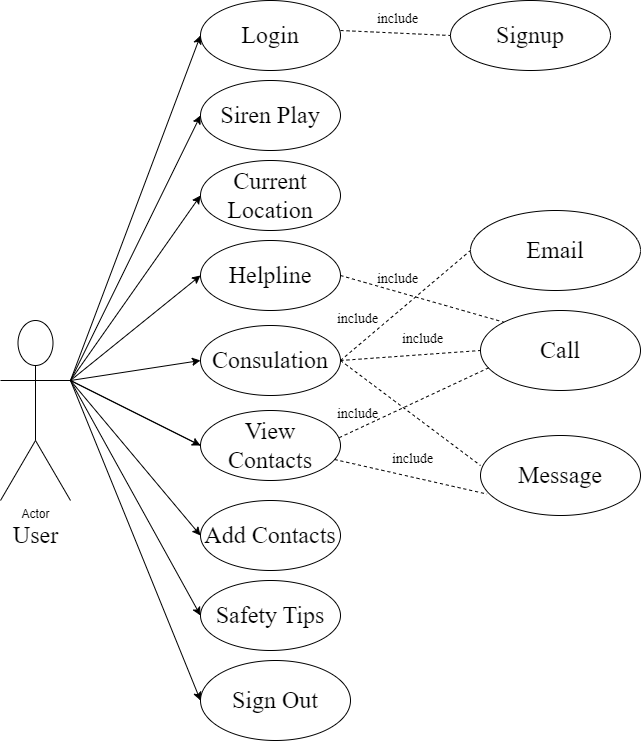

The diagram above was exported from draw.io. Its source (the exported page's mxGraphModel, read from the mxfile embedded in the PNG):
<mxGraphModel dx="1257" dy="740" grid="1" gridSize="10" guides="1" tooltips="1" connect="1" arrows="1" fold="1" page="1" pageScale="1" pageWidth="850" pageHeight="1100" math="0" shadow="0">
  <root>
    <mxCell id="0" />
    <mxCell id="1" parent="0" />
    <mxCell id="yz_47pau3MRTLe0fO4Q9-3" value="Actor" style="shape=umlActor;verticalLabelPosition=bottom;verticalAlign=top;html=1;outlineConnect=0;" vertex="1" parent="1">
      <mxGeometry x="40" y="810" width="70" height="180" as="geometry" />
    </mxCell>
    <mxCell id="yz_47pau3MRTLe0fO4Q9-6" value="&lt;font style=&quot;font-size: 24px;&quot; face=&quot;Times New Roman&quot;&gt;User&lt;/font&gt;" style="text;html=1;align=center;verticalAlign=middle;resizable=0;points=[];autosize=1;strokeColor=none;fillColor=none;" vertex="1" parent="1">
      <mxGeometry x="40" y="1005" width="70" height="40" as="geometry" />
    </mxCell>
    <mxCell id="yz_47pau3MRTLe0fO4Q9-8" value="&lt;font style=&quot;font-size: 24px;&quot; face=&quot;Times New Roman&quot;&gt;Siren Play&lt;/font&gt;" style="ellipse;whiteSpace=wrap;html=1;" vertex="1" parent="1">
      <mxGeometry x="240" y="570" width="140" height="70" as="geometry" />
    </mxCell>
    <mxCell id="yz_47pau3MRTLe0fO4Q9-9" value="&lt;font style=&quot;font-size: 24px;&quot; face=&quot;Times New Roman&quot;&gt;Helpline&lt;/font&gt;" style="ellipse;whiteSpace=wrap;html=1;" vertex="1" parent="1">
      <mxGeometry x="240" y="730" width="140" height="70" as="geometry" />
    </mxCell>
    <mxCell id="yz_47pau3MRTLe0fO4Q9-10" value="&lt;font face=&quot;Times New Roman&quot; style=&quot;font-size: 24px;&quot;&gt;Current Location&lt;/font&gt;" style="ellipse;whiteSpace=wrap;html=1;" vertex="1" parent="1">
      <mxGeometry x="240" y="650" width="140" height="70" as="geometry" />
    </mxCell>
    <mxCell id="yz_47pau3MRTLe0fO4Q9-11" value="&lt;font style=&quot;font-size: 24px;&quot; face=&quot;Times New Roman&quot;&gt;Consulation&lt;/font&gt;" style="ellipse;whiteSpace=wrap;html=1;" vertex="1" parent="1">
      <mxGeometry x="240" y="815" width="140" height="70" as="geometry" />
    </mxCell>
    <mxCell id="yz_47pau3MRTLe0fO4Q9-12" value="&lt;font style=&quot;font-size: 24px;&quot; face=&quot;Times New Roman&quot;&gt;Add Contacts&lt;/font&gt;" style="ellipse;whiteSpace=wrap;html=1;" vertex="1" parent="1">
      <mxGeometry x="240" y="990" width="140" height="70" as="geometry" />
    </mxCell>
    <mxCell id="yz_47pau3MRTLe0fO4Q9-13" value="&lt;font style=&quot;font-size: 24px;&quot; face=&quot;Times New Roman&quot;&gt;Safety Tips&lt;/font&gt;" style="ellipse;whiteSpace=wrap;html=1;" vertex="1" parent="1">
      <mxGeometry x="240" y="1070" width="140" height="70" as="geometry" />
    </mxCell>
    <mxCell id="yz_47pau3MRTLe0fO4Q9-15" value="" style="endArrow=classic;html=1;rounded=0;fontFamily=Times New Roman;fontSize=24;entryX=0;entryY=0.5;entryDx=0;entryDy=0;" edge="1" parent="1" target="yz_47pau3MRTLe0fO4Q9-8">
      <mxGeometry width="50" height="50" relative="1" as="geometry">
        <mxPoint x="110" y="870" as="sourcePoint" />
        <mxPoint x="450" y="980" as="targetPoint" />
        <Array as="points">
          <mxPoint x="110" y="870" />
        </Array>
      </mxGeometry>
    </mxCell>
    <mxCell id="yz_47pau3MRTLe0fO4Q9-16" value="" style="endArrow=classic;html=1;rounded=0;fontFamily=Times New Roman;fontSize=24;entryX=0;entryY=0.5;entryDx=0;entryDy=0;" edge="1" parent="1" target="yz_47pau3MRTLe0fO4Q9-9">
      <mxGeometry width="50" height="50" relative="1" as="geometry">
        <mxPoint x="110" y="870" as="sourcePoint" />
        <mxPoint x="160" y="820" as="targetPoint" />
      </mxGeometry>
    </mxCell>
    <mxCell id="yz_47pau3MRTLe0fO4Q9-17" value="" style="endArrow=classic;html=1;rounded=0;fontFamily=Times New Roman;fontSize=24;entryX=0;entryY=0.5;entryDx=0;entryDy=0;" edge="1" parent="1" target="yz_47pau3MRTLe0fO4Q9-13">
      <mxGeometry width="50" height="50" relative="1" as="geometry">
        <mxPoint x="110" y="870" as="sourcePoint" />
        <mxPoint x="160" y="820" as="targetPoint" />
      </mxGeometry>
    </mxCell>
    <mxCell id="yz_47pau3MRTLe0fO4Q9-18" value="" style="endArrow=classic;html=1;rounded=0;fontFamily=Times New Roman;fontSize=24;entryX=0;entryY=0.5;entryDx=0;entryDy=0;" edge="1" parent="1" target="yz_47pau3MRTLe0fO4Q9-14">
      <mxGeometry width="50" height="50" relative="1" as="geometry">
        <mxPoint x="110" y="870" as="sourcePoint" />
        <mxPoint x="160" y="820" as="targetPoint" />
      </mxGeometry>
    </mxCell>
    <mxCell id="yz_47pau3MRTLe0fO4Q9-19" value="" style="endArrow=classic;html=1;rounded=0;fontFamily=Times New Roman;fontSize=24;entryX=0;entryY=0.5;entryDx=0;entryDy=0;startArrow=none;" edge="1" parent="1" target="yz_47pau3MRTLe0fO4Q9-12">
      <mxGeometry width="50" height="50" relative="1" as="geometry">
        <mxPoint x="110" y="870" as="sourcePoint" />
        <mxPoint x="160" y="820" as="targetPoint" />
      </mxGeometry>
    </mxCell>
    <mxCell id="yz_47pau3MRTLe0fO4Q9-21" value="" style="endArrow=classic;html=1;rounded=0;fontFamily=Times New Roman;fontSize=24;entryX=0;entryY=0.5;entryDx=0;entryDy=0;" edge="1" parent="1" target="yz_47pau3MRTLe0fO4Q9-10">
      <mxGeometry width="50" height="50" relative="1" as="geometry">
        <mxPoint x="110" y="870" as="sourcePoint" />
        <mxPoint x="160" y="820" as="targetPoint" />
      </mxGeometry>
    </mxCell>
    <mxCell id="yz_47pau3MRTLe0fO4Q9-23" value="" style="endArrow=classic;html=1;rounded=0;fontFamily=Times New Roman;fontSize=24;entryX=0;entryY=0.5;entryDx=0;entryDy=0;" edge="1" parent="1" target="yz_47pau3MRTLe0fO4Q9-11">
      <mxGeometry width="50" height="50" relative="1" as="geometry">
        <mxPoint x="110" y="870" as="sourcePoint" />
        <mxPoint x="160" y="820" as="targetPoint" />
      </mxGeometry>
    </mxCell>
    <mxCell id="yz_47pau3MRTLe0fO4Q9-24" value="Call" style="ellipse;whiteSpace=wrap;html=1;fontFamily=Times New Roman;fontSize=24;" vertex="1" parent="1">
      <mxGeometry x="520" y="800" width="160" height="80" as="geometry" />
    </mxCell>
    <mxCell id="yz_47pau3MRTLe0fO4Q9-25" value="Message" style="ellipse;whiteSpace=wrap;html=1;fontFamily=Times New Roman;fontSize=24;" vertex="1" parent="1">
      <mxGeometry x="520" y="925" width="160" height="80" as="geometry" />
    </mxCell>
    <mxCell id="yz_47pau3MRTLe0fO4Q9-26" value="Email" style="ellipse;whiteSpace=wrap;html=1;fontFamily=Times New Roman;fontSize=24;" vertex="1" parent="1">
      <mxGeometry x="510" y="700" width="170" height="80" as="geometry" />
    </mxCell>
    <mxCell id="yz_47pau3MRTLe0fO4Q9-27" value="" style="endArrow=none;html=1;rounded=0;fontFamily=Times New Roman;fontSize=24;entryX=0;entryY=0.5;entryDx=0;entryDy=0;" edge="1" parent="1" target="yz_47pau3MRTLe0fO4Q9-14">
      <mxGeometry width="50" height="50" relative="1" as="geometry">
        <mxPoint x="110" y="870" as="sourcePoint" />
        <mxPoint x="440" y="1125" as="targetPoint" />
      </mxGeometry>
    </mxCell>
    <mxCell id="yz_47pau3MRTLe0fO4Q9-14" value="&lt;font style=&quot;font-size: 24px;&quot; face=&quot;Times New Roman&quot;&gt;View Contacts&lt;/font&gt;" style="ellipse;whiteSpace=wrap;html=1;" vertex="1" parent="1">
      <mxGeometry x="240" y="900" width="140" height="70" as="geometry" />
    </mxCell>
    <mxCell id="yz_47pau3MRTLe0fO4Q9-28" value="" style="endArrow=none;dashed=1;html=1;rounded=0;fontFamily=Times New Roman;fontSize=24;entryX=0;entryY=0.5;entryDx=0;entryDy=0;exitX=1;exitY=0.5;exitDx=0;exitDy=0;" edge="1" parent="1" source="yz_47pau3MRTLe0fO4Q9-11" target="yz_47pau3MRTLe0fO4Q9-24">
      <mxGeometry width="50" height="50" relative="1" as="geometry">
        <mxPoint x="380" y="800" as="sourcePoint" />
        <mxPoint x="430" y="870" as="targetPoint" />
      </mxGeometry>
    </mxCell>
    <mxCell id="yz_47pau3MRTLe0fO4Q9-30" value="" style="endArrow=none;dashed=1;html=1;rounded=0;fontFamily=Times New Roman;fontSize=24;entryX=0;entryY=0;entryDx=0;entryDy=0;exitX=1;exitY=0.5;exitDx=0;exitDy=0;" edge="1" parent="1" source="yz_47pau3MRTLe0fO4Q9-9" target="yz_47pau3MRTLe0fO4Q9-24">
      <mxGeometry width="50" height="50" relative="1" as="geometry">
        <mxPoint x="380" y="730" as="sourcePoint" />
        <mxPoint x="430" y="680" as="targetPoint" />
      </mxGeometry>
    </mxCell>
    <mxCell id="yz_47pau3MRTLe0fO4Q9-31" value="" style="endArrow=none;dashed=1;html=1;rounded=0;fontFamily=Times New Roman;fontSize=24;entryX=0;entryY=0.5;entryDx=0;entryDy=0;exitX=1;exitY=0.5;exitDx=0;exitDy=0;" edge="1" parent="1" source="yz_47pau3MRTLe0fO4Q9-11" target="yz_47pau3MRTLe0fO4Q9-26">
      <mxGeometry width="50" height="50" relative="1" as="geometry">
        <mxPoint x="380" y="920" as="sourcePoint" />
        <mxPoint x="430" y="870" as="targetPoint" />
      </mxGeometry>
    </mxCell>
    <mxCell id="yz_47pau3MRTLe0fO4Q9-32" value="" style="endArrow=none;dashed=1;html=1;rounded=0;fontFamily=Times New Roman;fontSize=24;entryX=0;entryY=0.375;entryDx=0;entryDy=0;entryPerimeter=0;exitX=1;exitY=0.5;exitDx=0;exitDy=0;" edge="1" parent="1" source="yz_47pau3MRTLe0fO4Q9-11" target="yz_47pau3MRTLe0fO4Q9-25">
      <mxGeometry width="50" height="50" relative="1" as="geometry">
        <mxPoint x="380" y="920" as="sourcePoint" />
        <mxPoint x="430" y="870" as="targetPoint" />
      </mxGeometry>
    </mxCell>
    <mxCell id="yz_47pau3MRTLe0fO4Q9-35" value="" style="endArrow=none;dashed=1;html=1;rounded=0;fontFamily=Times New Roman;fontSize=24;entryX=0.054;entryY=0.714;entryDx=0;entryDy=0;entryPerimeter=0;exitX=0.991;exitY=0.388;exitDx=0;exitDy=0;exitPerimeter=0;" edge="1" parent="1" source="yz_47pau3MRTLe0fO4Q9-14" target="yz_47pau3MRTLe0fO4Q9-24">
      <mxGeometry width="50" height="50" relative="1" as="geometry">
        <mxPoint x="380" y="890" as="sourcePoint" />
        <mxPoint x="430" y="840" as="targetPoint" />
      </mxGeometry>
    </mxCell>
    <mxCell id="yz_47pau3MRTLe0fO4Q9-37" value="" style="endArrow=none;dashed=1;html=1;rounded=0;fontFamily=Times New Roman;fontSize=24;entryX=0.041;entryY=0.732;entryDx=0;entryDy=0;entryPerimeter=0;" edge="1" parent="1" source="yz_47pau3MRTLe0fO4Q9-14" target="yz_47pau3MRTLe0fO4Q9-25">
      <mxGeometry width="50" height="50" relative="1" as="geometry">
        <mxPoint x="380" y="890" as="sourcePoint" />
        <mxPoint x="430" y="840" as="targetPoint" />
      </mxGeometry>
    </mxCell>
    <mxCell id="yz_47pau3MRTLe0fO4Q9-38" value="Login" style="ellipse;whiteSpace=wrap;html=1;fontFamily=Times New Roman;fontSize=24;" vertex="1" parent="1">
      <mxGeometry x="240" y="490" width="140" height="70" as="geometry" />
    </mxCell>
    <mxCell id="yz_47pau3MRTLe0fO4Q9-39" value="Signup" style="ellipse;whiteSpace=wrap;html=1;fontFamily=Times New Roman;fontSize=24;" vertex="1" parent="1">
      <mxGeometry x="490" y="490" width="160" height="70" as="geometry" />
    </mxCell>
    <mxCell id="yz_47pau3MRTLe0fO4Q9-40" value="Sign Out" style="ellipse;whiteSpace=wrap;html=1;fontFamily=Times New Roman;fontSize=24;" vertex="1" parent="1">
      <mxGeometry x="240" y="1150" width="150" height="80" as="geometry" />
    </mxCell>
    <mxCell id="yz_47pau3MRTLe0fO4Q9-41" value="" style="endArrow=classic;html=1;rounded=0;fontFamily=Times New Roman;fontSize=24;entryX=0;entryY=0.5;entryDx=0;entryDy=0;" edge="1" parent="1" target="yz_47pau3MRTLe0fO4Q9-38">
      <mxGeometry width="50" height="50" relative="1" as="geometry">
        <mxPoint x="110" y="870" as="sourcePoint" />
        <mxPoint x="160" y="820" as="targetPoint" />
      </mxGeometry>
    </mxCell>
    <mxCell id="yz_47pau3MRTLe0fO4Q9-43" value="" style="endArrow=classic;html=1;rounded=0;fontFamily=Times New Roman;fontSize=24;entryX=0;entryY=0.5;entryDx=0;entryDy=0;" edge="1" parent="1" target="yz_47pau3MRTLe0fO4Q9-40">
      <mxGeometry width="50" height="50" relative="1" as="geometry">
        <mxPoint x="110" y="870" as="sourcePoint" />
        <mxPoint x="160" y="820" as="targetPoint" />
      </mxGeometry>
    </mxCell>
    <mxCell id="yz_47pau3MRTLe0fO4Q9-45" value="" style="endArrow=none;dashed=1;html=1;rounded=0;fontFamily=Times New Roman;fontSize=24;entryX=0;entryY=0.5;entryDx=0;entryDy=0;" edge="1" parent="1" target="yz_47pau3MRTLe0fO4Q9-39">
      <mxGeometry width="50" height="50" relative="1" as="geometry">
        <mxPoint x="380" y="520" as="sourcePoint" />
        <mxPoint x="430" y="470" as="targetPoint" />
      </mxGeometry>
    </mxCell>
    <mxCell id="yz_47pau3MRTLe0fO4Q9-46" value="&lt;font style=&quot;font-size: 14px;&quot;&gt;include&lt;/font&gt;" style="text;html=1;strokeColor=none;fillColor=none;align=center;verticalAlign=middle;whiteSpace=wrap;rounded=0;fontSize=24;fontFamily=Times New Roman;" vertex="1" parent="1">
      <mxGeometry x="410" y="490" width="55" height="30" as="geometry" />
    </mxCell>
    <mxCell id="yz_47pau3MRTLe0fO4Q9-47" value="&lt;font style=&quot;font-size: 14px;&quot;&gt;include&lt;/font&gt;" style="text;html=1;strokeColor=none;fillColor=none;align=center;verticalAlign=middle;whiteSpace=wrap;rounded=0;fontSize=24;fontFamily=Times New Roman;" vertex="1" parent="1">
      <mxGeometry x="410" y="750" width="55" height="30" as="geometry" />
    </mxCell>
    <mxCell id="yz_47pau3MRTLe0fO4Q9-48" value="&lt;font style=&quot;font-size: 14px;&quot;&gt;include&lt;/font&gt;" style="text;html=1;strokeColor=none;fillColor=none;align=center;verticalAlign=middle;whiteSpace=wrap;rounded=0;fontSize=24;fontFamily=Times New Roman;" vertex="1" parent="1">
      <mxGeometry x="370" y="790" width="55" height="30" as="geometry" />
    </mxCell>
    <mxCell id="yz_47pau3MRTLe0fO4Q9-49" value="&lt;font style=&quot;font-size: 14px;&quot;&gt;include&lt;/font&gt;" style="text;html=1;strokeColor=none;fillColor=none;align=center;verticalAlign=middle;whiteSpace=wrap;rounded=0;fontSize=24;fontFamily=Times New Roman;" vertex="1" parent="1">
      <mxGeometry x="435" y="810" width="55" height="30" as="geometry" />
    </mxCell>
    <mxCell id="yz_47pau3MRTLe0fO4Q9-55" value="&lt;font style=&quot;font-size: 14px;&quot;&gt;include&lt;/font&gt;" style="text;html=1;strokeColor=none;fillColor=none;align=center;verticalAlign=middle;whiteSpace=wrap;rounded=0;fontSize=24;fontFamily=Times New Roman;" vertex="1" parent="1">
      <mxGeometry x="425" y="930" width="55" height="30" as="geometry" />
    </mxCell>
    <mxCell id="yz_47pau3MRTLe0fO4Q9-56" value="&lt;font style=&quot;font-size: 14px;&quot;&gt;include&lt;/font&gt;" style="text;html=1;strokeColor=none;fillColor=none;align=center;verticalAlign=middle;whiteSpace=wrap;rounded=0;fontSize=24;fontFamily=Times New Roman;" vertex="1" parent="1">
      <mxGeometry x="370" y="885" width="55" height="30" as="geometry" />
    </mxCell>
  </root>
</mxGraphModel>